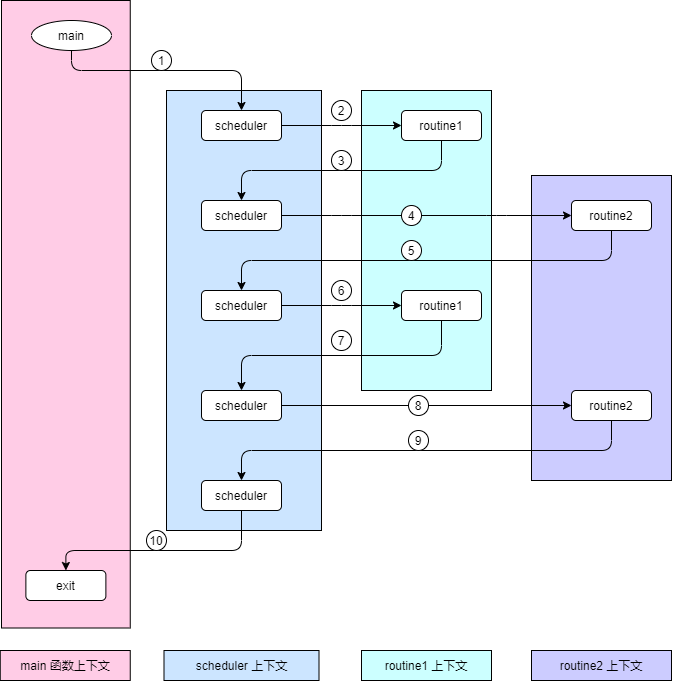

The diagram above was exported from draw.io. Its source (the exported page's mxGraphModel, read from the mxfile embedded in the PNG):
<mxGraphModel dx="2062" dy="1132" grid="1" gridSize="10" guides="1" tooltips="1" connect="1" arrows="1" fold="1" page="1" pageScale="1" pageWidth="1654" pageHeight="2336" math="0" shadow="0">
  <root>
    <mxCell id="0" />
    <mxCell id="1" parent="0" />
    <mxCell id="cFWb86LcHjlXTCRrmdwr-34" value="" style="rounded=0;whiteSpace=wrap;html=1;fillColor=#FFCCE6;movable=0;resizable=0;rotatable=0;deletable=0;editable=0;connectable=0;" parent="1" vertex="1">
      <mxGeometry x="410" y="70" width="128.75" height="627.5" as="geometry" />
    </mxCell>
    <mxCell id="cFWb86LcHjlXTCRrmdwr-33" value="" style="rounded=0;whiteSpace=wrap;html=1;fillColor=#CCCCFF;movable=0;resizable=0;rotatable=0;deletable=0;editable=0;connectable=0;" parent="1" vertex="1">
      <mxGeometry x="940" y="245" width="140" height="305" as="geometry" />
    </mxCell>
    <mxCell id="cFWb86LcHjlXTCRrmdwr-32" value="" style="rounded=0;whiteSpace=wrap;html=1;fillColor=#CCFFFF;movable=0;resizable=0;rotatable=0;deletable=0;editable=0;connectable=0;" parent="1" vertex="1">
      <mxGeometry x="770" y="160" width="130" height="300" as="geometry" />
    </mxCell>
    <mxCell id="cFWb86LcHjlXTCRrmdwr-31" value="" style="rounded=0;whiteSpace=wrap;html=1;fillColor=#CCE5FF;movable=0;resizable=0;rotatable=0;deletable=0;editable=0;connectable=0;" parent="1" vertex="1">
      <mxGeometry x="575" y="160" width="155" height="440" as="geometry" />
    </mxCell>
    <mxCell id="cFWb86LcHjlXTCRrmdwr-9" value="main" style="ellipse;movable=0;resizable=0;rotatable=0;deletable=0;editable=0;connectable=0;" parent="1" vertex="1">
      <mxGeometry x="440" y="90" width="80" height="30" as="geometry" />
    </mxCell>
    <mxCell id="cFWb86LcHjlXTCRrmdwr-10" value="scheduler" style="rounded=1;movable=0;resizable=0;rotatable=0;deletable=0;editable=0;connectable=0;" parent="1" vertex="1">
      <mxGeometry x="610" y="180" width="80" height="30" as="geometry" />
    </mxCell>
    <mxCell id="cFWb86LcHjlXTCRrmdwr-11" value="" style="edgeStyle=elbowEdgeStyle;elbow=vertical;movable=0;resizable=0;rotatable=0;deletable=0;editable=0;connectable=0;" parent="1" source="cFWb86LcHjlXTCRrmdwr-9" target="cFWb86LcHjlXTCRrmdwr-10" edge="1">
      <mxGeometry relative="1" as="geometry">
        <Array as="points">
          <mxPoint x="560" y="140" />
          <mxPoint x="550" y="130" />
        </Array>
      </mxGeometry>
    </mxCell>
    <mxCell id="cFWb86LcHjlXTCRrmdwr-12" value="routine1" style="rounded=1;movable=0;resizable=0;rotatable=0;deletable=0;editable=0;connectable=0;" parent="1" vertex="1">
      <mxGeometry x="810" y="180" width="80" height="30" as="geometry" />
    </mxCell>
    <mxCell id="cFWb86LcHjlXTCRrmdwr-13" value="" style="edgeStyle=elbowEdgeStyle;elbow=vertical;movable=0;resizable=0;rotatable=0;deletable=0;editable=0;connectable=0;" parent="1" source="cFWb86LcHjlXTCRrmdwr-10" target="cFWb86LcHjlXTCRrmdwr-12" edge="1">
      <mxGeometry relative="1" as="geometry" />
    </mxCell>
    <mxCell id="cFWb86LcHjlXTCRrmdwr-14" value="scheduler" style="rounded=1;movable=0;resizable=0;rotatable=0;deletable=0;editable=0;connectable=0;" parent="1" vertex="1">
      <mxGeometry x="610" y="270" width="80" height="30" as="geometry" />
    </mxCell>
    <mxCell id="cFWb86LcHjlXTCRrmdwr-15" value="" style="edgeStyle=elbowEdgeStyle;elbow=vertical;movable=0;resizable=0;rotatable=0;deletable=0;editable=0;connectable=0;" parent="1" source="cFWb86LcHjlXTCRrmdwr-12" target="cFWb86LcHjlXTCRrmdwr-14" edge="1">
      <mxGeometry relative="1" as="geometry" />
    </mxCell>
    <mxCell id="cFWb86LcHjlXTCRrmdwr-16" value="routine2" style="rounded=1;movable=0;resizable=0;rotatable=0;deletable=0;editable=0;connectable=0;" parent="1" vertex="1">
      <mxGeometry x="980" y="270" width="80" height="30" as="geometry" />
    </mxCell>
    <mxCell id="cFWb86LcHjlXTCRrmdwr-17" value="" style="edgeStyle=elbowEdgeStyle;elbow=vertical;startArrow=none;movable=0;resizable=0;rotatable=0;deletable=0;editable=0;connectable=0;" parent="1" source="cFWb86LcHjlXTCRrmdwr-44" target="cFWb86LcHjlXTCRrmdwr-16" edge="1">
      <mxGeometry relative="1" as="geometry" />
    </mxCell>
    <mxCell id="cFWb86LcHjlXTCRrmdwr-18" value="scheduler" style="rounded=1;movable=0;resizable=0;rotatable=0;deletable=0;editable=0;connectable=0;" parent="1" vertex="1">
      <mxGeometry x="610" y="360" width="80" height="30" as="geometry" />
    </mxCell>
    <mxCell id="cFWb86LcHjlXTCRrmdwr-19" value="" style="edgeStyle=elbowEdgeStyle;elbow=vertical;movable=0;resizable=0;rotatable=0;deletable=0;editable=0;connectable=0;" parent="1" source="cFWb86LcHjlXTCRrmdwr-16" target="cFWb86LcHjlXTCRrmdwr-18" edge="1">
      <mxGeometry relative="1" as="geometry" />
    </mxCell>
    <mxCell id="cFWb86LcHjlXTCRrmdwr-20" value="routine1" style="rounded=1;movable=0;resizable=0;rotatable=0;deletable=0;editable=0;connectable=0;" parent="1" vertex="1">
      <mxGeometry x="810" y="360" width="80" height="30" as="geometry" />
    </mxCell>
    <mxCell id="cFWb86LcHjlXTCRrmdwr-21" value="" style="edgeStyle=elbowEdgeStyle;elbow=vertical;movable=0;resizable=0;rotatable=0;deletable=0;editable=0;connectable=0;" parent="1" source="cFWb86LcHjlXTCRrmdwr-18" target="cFWb86LcHjlXTCRrmdwr-20" edge="1">
      <mxGeometry relative="1" as="geometry" />
    </mxCell>
    <mxCell id="cFWb86LcHjlXTCRrmdwr-22" value="scheduler" style="rounded=1;movable=0;resizable=0;rotatable=0;deletable=0;editable=0;connectable=0;" parent="1" vertex="1">
      <mxGeometry x="610" y="460" width="80" height="30" as="geometry" />
    </mxCell>
    <mxCell id="cFWb86LcHjlXTCRrmdwr-23" value="" style="edgeStyle=elbowEdgeStyle;elbow=vertical;movable=0;resizable=0;rotatable=0;deletable=0;editable=0;connectable=0;" parent="1" source="cFWb86LcHjlXTCRrmdwr-20" target="cFWb86LcHjlXTCRrmdwr-22" edge="1">
      <mxGeometry relative="1" as="geometry" />
    </mxCell>
    <mxCell id="cFWb86LcHjlXTCRrmdwr-24" value="routine2" style="rounded=1;movable=0;resizable=0;rotatable=0;deletable=0;editable=0;connectable=0;" parent="1" vertex="1">
      <mxGeometry x="980" y="460" width="80" height="30" as="geometry" />
    </mxCell>
    <mxCell id="cFWb86LcHjlXTCRrmdwr-25" value="" style="edgeStyle=elbowEdgeStyle;elbow=vertical;startArrow=none;movable=0;resizable=0;rotatable=0;deletable=0;editable=0;connectable=0;" parent="1" source="cFWb86LcHjlXTCRrmdwr-50" target="cFWb86LcHjlXTCRrmdwr-24" edge="1">
      <mxGeometry relative="1" as="geometry" />
    </mxCell>
    <mxCell id="cFWb86LcHjlXTCRrmdwr-26" value="scheduler" style="rounded=1;movable=0;resizable=0;rotatable=0;deletable=0;editable=0;connectable=0;" parent="1" vertex="1">
      <mxGeometry x="610" y="550" width="80" height="30" as="geometry" />
    </mxCell>
    <mxCell id="cFWb86LcHjlXTCRrmdwr-27" value="" style="edgeStyle=elbowEdgeStyle;elbow=vertical;movable=0;resizable=0;rotatable=0;deletable=0;editable=0;connectable=0;" parent="1" source="cFWb86LcHjlXTCRrmdwr-24" target="cFWb86LcHjlXTCRrmdwr-26" edge="1">
      <mxGeometry relative="1" as="geometry" />
    </mxCell>
    <mxCell id="cFWb86LcHjlXTCRrmdwr-28" value="exit" style="rounded=1;movable=0;resizable=0;rotatable=0;deletable=0;editable=0;connectable=0;" parent="1" vertex="1">
      <mxGeometry x="434.38" y="640" width="80" height="30" as="geometry" />
    </mxCell>
    <mxCell id="cFWb86LcHjlXTCRrmdwr-29" value="" style="edgeStyle=elbowEdgeStyle;elbow=vertical;movable=0;resizable=0;rotatable=0;deletable=0;editable=0;connectable=0;" parent="1" source="cFWb86LcHjlXTCRrmdwr-26" target="cFWb86LcHjlXTCRrmdwr-28" edge="1">
      <mxGeometry relative="1" as="geometry">
        <Array as="points">
          <mxPoint x="580" y="620" />
        </Array>
      </mxGeometry>
    </mxCell>
    <mxCell id="cFWb86LcHjlXTCRrmdwr-39" value="1" style="ellipse;whiteSpace=wrap;html=1;aspect=fixed;fillColor=#FFFFFF;movable=0;resizable=0;rotatable=0;deletable=0;editable=0;connectable=0;" parent="1" vertex="1">
      <mxGeometry x="560" y="120" width="20" height="20" as="geometry" />
    </mxCell>
    <mxCell id="cFWb86LcHjlXTCRrmdwr-41" value="2" style="ellipse;whiteSpace=wrap;html=1;aspect=fixed;fillColor=#FFFFFF;movable=0;resizable=0;rotatable=0;deletable=0;editable=0;connectable=0;" parent="1" vertex="1">
      <mxGeometry x="740" y="170" width="20" height="20" as="geometry" />
    </mxCell>
    <mxCell id="cFWb86LcHjlXTCRrmdwr-42" value="3" style="ellipse;whiteSpace=wrap;html=1;aspect=fixed;fillColor=#FFFFFF;movable=0;resizable=0;rotatable=0;deletable=0;editable=0;connectable=0;" parent="1" vertex="1">
      <mxGeometry x="740" y="220" width="20" height="20" as="geometry" />
    </mxCell>
    <mxCell id="cFWb86LcHjlXTCRrmdwr-44" value="4" style="ellipse;whiteSpace=wrap;html=1;aspect=fixed;fillColor=#FFFFFF;movable=0;resizable=0;rotatable=0;deletable=0;editable=0;connectable=0;" parent="1" vertex="1">
      <mxGeometry x="810" y="275" width="20" height="20" as="geometry" />
    </mxCell>
    <mxCell id="cFWb86LcHjlXTCRrmdwr-45" value="" style="edgeStyle=elbowEdgeStyle;elbow=vertical;endArrow=none;movable=0;resizable=0;rotatable=0;deletable=0;editable=0;connectable=0;" parent="1" source="cFWb86LcHjlXTCRrmdwr-14" target="cFWb86LcHjlXTCRrmdwr-44" edge="1">
      <mxGeometry relative="1" as="geometry">
        <mxPoint x="690" y="285" as="sourcePoint" />
        <mxPoint x="980" y="285" as="targetPoint" />
      </mxGeometry>
    </mxCell>
    <mxCell id="cFWb86LcHjlXTCRrmdwr-46" value="5" style="ellipse;whiteSpace=wrap;html=1;aspect=fixed;fillColor=#FFFFFF;movable=0;resizable=0;rotatable=0;deletable=0;editable=0;connectable=0;" parent="1" vertex="1">
      <mxGeometry x="810" y="310" width="20" height="20" as="geometry" />
    </mxCell>
    <mxCell id="cFWb86LcHjlXTCRrmdwr-48" value="6" style="ellipse;whiteSpace=wrap;html=1;aspect=fixed;fillColor=#FFFFFF;movable=0;resizable=0;rotatable=0;deletable=0;editable=0;connectable=0;" parent="1" vertex="1">
      <mxGeometry x="740" y="350" width="20" height="20" as="geometry" />
    </mxCell>
    <mxCell id="cFWb86LcHjlXTCRrmdwr-49" value="7" style="ellipse;whiteSpace=wrap;html=1;aspect=fixed;fillColor=#FFFFFF;movable=0;resizable=0;rotatable=0;deletable=0;editable=0;connectable=0;" parent="1" vertex="1">
      <mxGeometry x="740" y="400" width="20" height="20" as="geometry" />
    </mxCell>
    <mxCell id="cFWb86LcHjlXTCRrmdwr-50" value="8" style="ellipse;whiteSpace=wrap;html=1;aspect=fixed;fillColor=#FFFFFF;movable=0;resizable=0;rotatable=0;deletable=0;editable=0;connectable=0;" parent="1" vertex="1">
      <mxGeometry x="817" y="465" width="20" height="20" as="geometry" />
    </mxCell>
    <mxCell id="cFWb86LcHjlXTCRrmdwr-51" value="" style="edgeStyle=elbowEdgeStyle;elbow=vertical;endArrow=none;movable=0;resizable=0;rotatable=0;deletable=0;editable=0;connectable=0;" parent="1" source="cFWb86LcHjlXTCRrmdwr-22" target="cFWb86LcHjlXTCRrmdwr-50" edge="1">
      <mxGeometry relative="1" as="geometry">
        <mxPoint x="690" y="475" as="sourcePoint" />
        <mxPoint x="980" y="475" as="targetPoint" />
      </mxGeometry>
    </mxCell>
    <mxCell id="cFWb86LcHjlXTCRrmdwr-52" value="10" style="ellipse;whiteSpace=wrap;html=1;aspect=fixed;fillColor=#FFFFFF;movable=0;resizable=0;rotatable=0;deletable=0;editable=0;connectable=0;" parent="1" vertex="1">
      <mxGeometry x="555" y="600" width="20" height="20" as="geometry" />
    </mxCell>
    <mxCell id="cFWb86LcHjlXTCRrmdwr-54" value="9" style="ellipse;whiteSpace=wrap;html=1;aspect=fixed;fillColor=#FFFFFF;movable=0;resizable=0;rotatable=0;deletable=0;editable=0;connectable=0;" parent="1" vertex="1">
      <mxGeometry x="817" y="500" width="20" height="20" as="geometry" />
    </mxCell>
    <mxCell id="cFWb86LcHjlXTCRrmdwr-61" value="main 函数上下文" style="rounded=0;whiteSpace=wrap;html=1;fillColor=#FFCCE6;movable=0;resizable=0;rotatable=0;deletable=0;editable=0;connectable=0;" parent="1" vertex="1">
      <mxGeometry x="408.75" y="720" width="130" height="30" as="geometry" />
    </mxCell>
    <mxCell id="cFWb86LcHjlXTCRrmdwr-64" value="scheduler 上下文" style="rounded=0;whiteSpace=wrap;html=1;fillColor=#CCE5FF;movable=0;resizable=0;rotatable=0;deletable=0;editable=0;connectable=0;" parent="1" vertex="1">
      <mxGeometry x="572.5" y="720" width="155" height="30" as="geometry" />
    </mxCell>
    <mxCell id="cFWb86LcHjlXTCRrmdwr-65" value="routine1 上下文" style="rounded=0;whiteSpace=wrap;html=1;fillColor=#CCFFFF;movable=0;resizable=0;rotatable=0;deletable=0;editable=0;connectable=0;" parent="1" vertex="1">
      <mxGeometry x="770" y="720" width="130" height="30" as="geometry" />
    </mxCell>
    <mxCell id="cFWb86LcHjlXTCRrmdwr-66" value="routine2 上下文" style="rounded=0;whiteSpace=wrap;html=1;fillColor=#CCCCFF;movable=0;resizable=0;rotatable=0;deletable=0;editable=0;connectable=0;" parent="1" vertex="1">
      <mxGeometry x="940" y="720" width="140" height="30" as="geometry" />
    </mxCell>
    <mxCell id="7uAeJ5d7ijcRqAEd-uDM-2" style="edgeStyle=orthogonalEdgeStyle;rounded=0;orthogonalLoop=1;jettySize=auto;html=1;exitX=0.5;exitY=1;exitDx=0;exitDy=0;movable=0;resizable=0;rotatable=0;deletable=0;editable=0;connectable=0;" edge="1" parent="1" source="cFWb86LcHjlXTCRrmdwr-65" target="cFWb86LcHjlXTCRrmdwr-65">
      <mxGeometry relative="1" as="geometry" />
    </mxCell>
  </root>
</mxGraphModel>